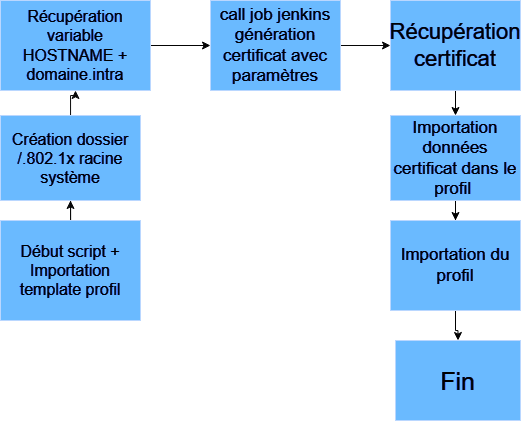

The diagram above was exported from draw.io. Its source (the exported page's mxGraphModel, read from the mxfile embedded in the PNG):
<mxGraphModel dx="1687" dy="925" grid="1" gridSize="10" guides="1" tooltips="1" connect="1" arrows="1" fold="1" page="1" pageScale="1" pageWidth="827" pageHeight="1169" math="0" shadow="0">
  <root>
    <mxCell id="0" />
    <mxCell id="1" parent="0" />
    <mxCell id="MJP8EoL8DiglfyTZsezu-9" style="edgeStyle=orthogonalEdgeStyle;rounded=0;orthogonalLoop=1;jettySize=auto;html=1;entryX=0.5;entryY=1;entryDx=0;entryDy=0;strokeColor=#F7F7F7;" parent="1" source="MJP8EoL8DiglfyTZsezu-1" target="MJP8EoL8DiglfyTZsezu-2" edge="1">
      <mxGeometry relative="1" as="geometry" />
    </mxCell>
    <mxCell id="MJP8EoL8DiglfyTZsezu-1" value="Début script + Importation template profil" style="rounded=0;whiteSpace=wrap;html=1;fillColor=#0050ef;strokeColor=#001DBC;fontColor=#ffffff;fontSize=16;" parent="1" vertex="1">
      <mxGeometry x="130" y="630" width="140" height="100" as="geometry" />
    </mxCell>
    <mxCell id="MJP8EoL8DiglfyTZsezu-10" style="edgeStyle=orthogonalEdgeStyle;rounded=0;orthogonalLoop=1;jettySize=auto;html=1;entryX=0.5;entryY=1;entryDx=0;entryDy=0;strokeColor=#F5F5F5;" parent="1" source="MJP8EoL8DiglfyTZsezu-2" target="MJP8EoL8DiglfyTZsezu-3" edge="1">
      <mxGeometry relative="1" as="geometry" />
    </mxCell>
    <mxCell id="MJP8EoL8DiglfyTZsezu-2" value="Création dossier /.802.1x racine système" style="rounded=0;whiteSpace=wrap;html=1;fillColor=#0050ef;strokeColor=#001DBC;fontColor=#ffffff;fontSize=16;" parent="1" vertex="1">
      <mxGeometry x="130" y="525" width="140" height="85" as="geometry" />
    </mxCell>
    <mxCell id="MJP8EoL8DiglfyTZsezu-11" style="edgeStyle=orthogonalEdgeStyle;rounded=0;orthogonalLoop=1;jettySize=auto;html=1;entryX=0;entryY=0.5;entryDx=0;entryDy=0;" parent="1" source="MJP8EoL8DiglfyTZsezu-3" target="MJP8EoL8DiglfyTZsezu-4" edge="1">
      <mxGeometry relative="1" as="geometry" />
    </mxCell>
    <mxCell id="nwa4NMuQwXw6lfQzm1Fj-1" value="" style="edgeStyle=orthogonalEdgeStyle;rounded=0;orthogonalLoop=1;jettySize=auto;html=1;strokeColor=#FCFCFC;" edge="1" parent="1" source="MJP8EoL8DiglfyTZsezu-3" target="MJP8EoL8DiglfyTZsezu-4">
      <mxGeometry relative="1" as="geometry" />
    </mxCell>
    <mxCell id="MJP8EoL8DiglfyTZsezu-3" value="Récupération variable HOSTNAME + domaine.intra" style="rounded=0;whiteSpace=wrap;html=1;fillColor=#0050ef;strokeColor=#001DBC;fontColor=#ffffff;fontSize=16;" parent="1" vertex="1">
      <mxGeometry x="130" y="410" width="150" height="90" as="geometry" />
    </mxCell>
    <mxCell id="MJP8EoL8DiglfyTZsezu-12" style="edgeStyle=orthogonalEdgeStyle;rounded=0;orthogonalLoop=1;jettySize=auto;html=1;entryX=0;entryY=0.5;entryDx=0;entryDy=0;strokeColor=#FAFAFA;" parent="1" source="MJP8EoL8DiglfyTZsezu-4" target="MJP8EoL8DiglfyTZsezu-5" edge="1">
      <mxGeometry relative="1" as="geometry" />
    </mxCell>
    <mxCell id="MJP8EoL8DiglfyTZsezu-4" value="call job jenkins génération certificat avec paramètres" style="rounded=0;whiteSpace=wrap;html=1;fillColor=#0050ef;strokeColor=#001DBC;fontColor=#ffffff;fontSize=17;" parent="1" vertex="1">
      <mxGeometry x="340" y="410" width="130" height="90" as="geometry" />
    </mxCell>
    <mxCell id="MJP8EoL8DiglfyTZsezu-13" style="edgeStyle=orthogonalEdgeStyle;rounded=0;orthogonalLoop=1;jettySize=auto;html=1;entryX=0.5;entryY=0;entryDx=0;entryDy=0;strokeColor=#FFFFFF;" parent="1" source="MJP8EoL8DiglfyTZsezu-5" target="MJP8EoL8DiglfyTZsezu-6" edge="1">
      <mxGeometry relative="1" as="geometry" />
    </mxCell>
    <mxCell id="MJP8EoL8DiglfyTZsezu-5" value="Récupération certificat" style="rounded=0;whiteSpace=wrap;html=1;fillColor=#0050ef;strokeColor=#001DBC;fontColor=#ffffff;fontSize=22;" parent="1" vertex="1">
      <mxGeometry x="520" y="410" width="130" height="90" as="geometry" />
    </mxCell>
    <mxCell id="MJP8EoL8DiglfyTZsezu-14" style="edgeStyle=orthogonalEdgeStyle;rounded=0;orthogonalLoop=1;jettySize=auto;html=1;entryX=0.5;entryY=0;entryDx=0;entryDy=0;strokeColor=#FFFFFF;" parent="1" source="MJP8EoL8DiglfyTZsezu-6" target="MJP8EoL8DiglfyTZsezu-7" edge="1">
      <mxGeometry relative="1" as="geometry" />
    </mxCell>
    <mxCell id="MJP8EoL8DiglfyTZsezu-6" value="Importation données certificat dans le profil&amp;nbsp;" style="rounded=0;whiteSpace=wrap;html=1;fillColor=#0050ef;strokeColor=#001DBC;fontColor=#ffffff;fontSize=17;" parent="1" vertex="1">
      <mxGeometry x="520" y="525" width="130" height="85" as="geometry" />
    </mxCell>
    <mxCell id="MJP8EoL8DiglfyTZsezu-15" style="edgeStyle=orthogonalEdgeStyle;rounded=0;orthogonalLoop=1;jettySize=auto;html=1;entryX=0.5;entryY=0;entryDx=0;entryDy=0;strokeColor=#FFFFFF;" parent="1" source="MJP8EoL8DiglfyTZsezu-7" target="MJP8EoL8DiglfyTZsezu-8" edge="1">
      <mxGeometry relative="1" as="geometry" />
    </mxCell>
    <mxCell id="MJP8EoL8DiglfyTZsezu-7" value="Importation du profil" style="rounded=0;whiteSpace=wrap;html=1;fillColor=#0050ef;strokeColor=#001DBC;fontColor=#ffffff;fontSize=17;" parent="1" vertex="1">
      <mxGeometry x="520" y="630" width="130" height="90" as="geometry" />
    </mxCell>
    <mxCell id="MJP8EoL8DiglfyTZsezu-8" value="Fin" style="whiteSpace=wrap;html=1;fillColor=#0050ef;strokeColor=#001DBC;fontColor=#ffffff;fontSize=25;" parent="1" vertex="1">
      <mxGeometry x="525" y="750" width="125" height="80" as="geometry" />
    </mxCell>
  </root>
</mxGraphModel>